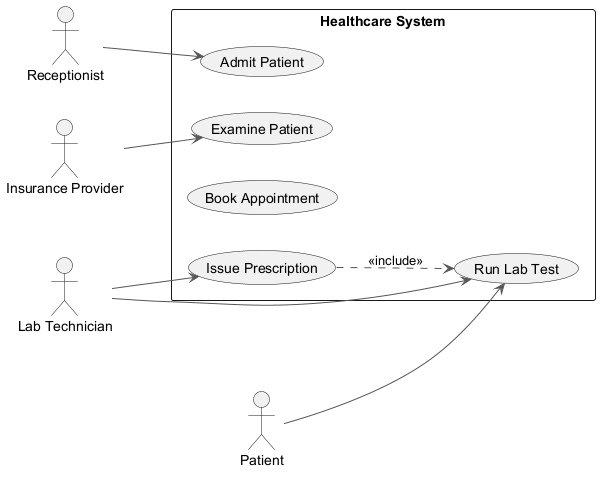

The diagram above was rendered by PlantUML. Its source (embedded in the PNG):
@startuml
skinparam backgroundColor #FFFFFF
skinparam classBackgroundColor #E8F4FA
skinparam classBorderColor #2C7DA0
skinparam ArrowColor #555555
left to right direction
actor "Insurance Provider" as IP
actor "Lab Technician" as LT
actor "Patient" as P
actor "Receptionist" as R
rectangle "Healthcare System" {
  usecase "Examine Patient" as UC_ExaminePatient
  usecase "Admit Patient" as UC_AdmitPatient
  usecase "Book Appointment" as UC_BookAppointment
  usecase "Run Lab Test" as UC_RunLabTest
  usecase "Issue Prescription" as UC_IssuePrescription
}
IP --> UC_ExaminePatient
LT --> UC_RunLabTest
LT --> UC_IssuePrescription
P --> UC_RunLabTest
R --> UC_AdmitPatient
UC_IssuePrescription ..> UC_RunLabTest : <<include>>
@enduml